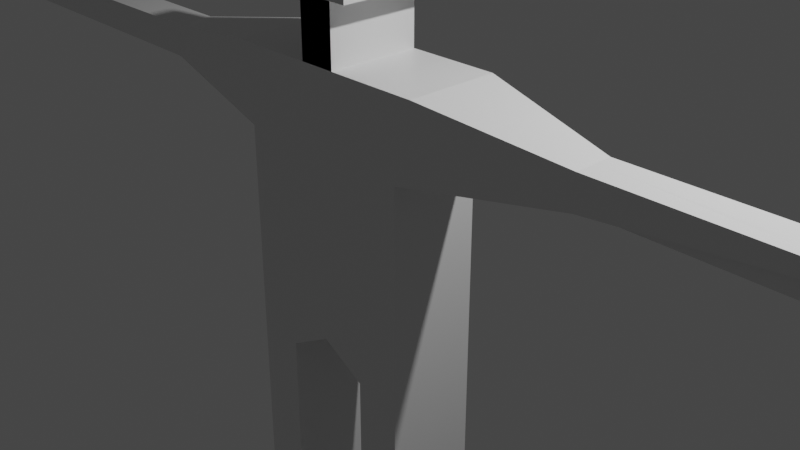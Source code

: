 # Source: 3d_Project_Enemy_Model.blend  (saved by Blender 2.80.75; exported with 4.5.12 LTS)
import bpy
from mathutils import Matrix  # noqa: F401  (used for matrix-valued properties, if any)

bpy.ops.wm.read_factory_settings(use_empty=True)
scene = bpy.context.scene
scene.name = 'Scene'

# ---- collections
col_collection = bpy.data.collections.new('Collection'); scene.collection.children.link(col_collection)

# ---- materials (node trees are filled in below, after node groups)
mat_material = bpy.data.materials.new('Material')
mat_material.alpha_threshold = 0.0
mat_material.use_transparent_shadow = False
mat_material.line_color = (0.0, 0.0, 0.0, 1.0)

# ---- material node trees
mat_material.use_nodes = True; mat_material.node_tree.nodes.clear()
_N = mat_material.node_tree.nodes; _L = mat_material.node_tree.links
n0 = _N.new('ShaderNodeOutputMaterial'); n0.name = 'Material Output'; n0.location = (300, 300)
n1 = _N.new('ShaderNodeBsdfPrincipled'); n1.name = 'Principled BSDF'; n1.location = (10, 300)
n1.distribution = 'GGX'
n1.subsurface_method = 'BURLEY'
n1.inputs[2].default_value = 0.4
n1.inputs[3].default_value = 1.45
n1.inputs[27].default_value = (0.0, 0.0, 0.0, 1.0)
n1.inputs[28].default_value = 1.0
_L.new(n1.outputs[0], n0.inputs[0])
n0.is_active_output = True

# ---- world
world_world = bpy.data.worlds.new('World'); scene.world = world_world
world_world.use_nodes = True; world_world.node_tree.nodes.clear()
_N = world_world.node_tree.nodes; _L = world_world.node_tree.links
n0 = _N.new('ShaderNodeOutputWorld'); n0.name = 'World Output'; n0.location = (300, 300)
n1 = _N.new('ShaderNodeBackground'); n1.name = 'Background'; n1.location = (10, 300)
n1.inputs[0].default_value = (0.05088, 0.05088, 0.05088, 1.0)
_L.new(n1.outputs[0], n0.inputs[0])
n0.is_active_output = True
world_world.color = (0.05088, 0.05088, 0.05088)
world_world.use_sun_shadow = False
world_world.sun_shadow_jitter_overblur = 0.0

# ---- cameras
cam_camera = bpy.data.cameras.new('Camera')
cam_camera.clip_end = 100.0
cam_camera.ortho_scale = 7.314

# ---- lights
light_light = bpy.data.lights.new('Light', 'POINT')
light_light.transmission_factor = 0.0
light_light.energy = 1000.0
light_light.shadow_soft_size = 0.1
light_light.shadow_maximum_resolution = 0.006
light_light.use_absolute_resolution = True

# ---- meshes
me_cube = bpy.data.meshes.new('Cube')
me_cube.from_pydata([(0.0, -1.0, -1.0), (1.0, 0.0, -1.0), (1.0, -1.0, 1.0), (1.0, -1.0, -1.0), (0.0, 0.0, -1.0), (1.0, 0.0, -1.0), (1.0, 0.0, 1.0), (0.0, 0.0, -1.0), (0.0, -1.0, -1.0), (1.0, -1.0, -1.0), (1.0, 0.0, -7.363), (1.0, 0.0, -7.206), (1.0, -1.0, -7.363), (1.0, -1.0, -7.206), (0.5, 0.0, -7.363), (0.5, -1.0, -7.363), (0.5, 0.0, 1.0), (0.5, -1.0, -1.285), (0.5, 0.0, -1.285), (0.5, -1.0, -1.285), (0.5, 0.0, -7.206), (0.5, -1.0, -7.206), (1.188, 0.0, 1.836), (1.188, -1.0, 1.836), (0.0, -1.0, 1.836), (0.0, 0.0, 1.836), (0.2008, 0.0, 1.836), (0.2008, -1.0, 1.836), (0.2008, 0.0, 1.836), (0.2008, -1.0, 1.836), (0.0, -1.0, 1.836), (0.0, 0.0, 1.836), (0.2008, 0.0, 1.836), (0.2008, -1.0, 1.836), (0.0, -1.0, 1.836), (0.0, 0.0, 1.836), (0.2008, 0.0, 1.836), (0.2008, -1.0, 1.836), (0.2008, -1.0, 2.5), (0.0, -1.0, 2.5), (0.2008, 0.0, 2.5), (0.2008, -1.0, 2.5), (0.0, 0.0, 2.5), (0.0, -1.0, 2.5), (0.0, 0.0, 2.5), (0.2008, 0.0, 2.5), (0.2008, -1.0, 2.5), (0.0, -1.0, 2.5), (0.0, 0.0, 2.5), (0.2008, 0.0, 2.5), (0.2008, -1.0, 2.5), (0.0, -1.0, 2.5), (0.0, 0.0, 2.5), (0.2008, 0.0, 2.5), (0.2008, 0.0, 2.5), (0.2008, -1.0, 2.5), (0.0, 0.0, 2.5), (0.0, -1.0, 2.5), (0.2008, 0.0, 3.199), (0.0, 0.1025, 2.5), (0.2008, 0.1025, 2.5), (0.0, 0.1025, 3.199), (0.2008, 0.1025, 3.199), (0.0, -1.095, 2.5), (0.0, -1.095, 3.199), (0.497, -1.095, 2.5), (0.497, -1.095, 3.199), (0.2008, 0.0, 3.199), (0.2008, 0.0, 2.5), (0.2008, 0.1026, 3.199), (0.2008, 0.1026, 2.5), (0.497, 0.1026, 3.199), (0.497, 0.1026, 2.5), (2.697, -0.289, 1.241), (2.697, -0.711, 1.241), (2.697, -0.289, 1.594), (2.697, -0.711, 1.594), (2.697, -0.289, 1.241), (2.697, -0.711, 1.241), (2.697, -0.289, 1.594), (2.697, -0.711, 1.594), (6.14, -0.3049, 1.255), (6.14, -0.6972, 1.256), (6.14, -0.6972, 1.578), (6.488, -0.289, 1.241), (6.488, -0.711, 1.241), (6.488, -0.289, 1.594), (6.488, -0.711, 1.594), (0.2008, -0.09091, 2.5), (0.2008, -0.1818, 2.5), (0.2008, -0.2727, 2.5), (0.2008, -0.3636, 2.5), (0.2008, -0.4545, 2.5), (0.2008, -0.5455, 2.5), (0.2008, -0.6364, 2.5), (0.2008, -0.7273, 2.5), (0.2008, -0.8182, 2.5), (0.2008, -0.9091, 2.5), (0.2008, -0.09091, 2.5), (0.2008, -0.1818, 2.5), (0.2008, -0.2727, 2.5), (0.2008, -0.3636, 2.5), (0.2008, -0.4545, 2.5), (0.2008, -0.5455, 2.5), (0.2008, -0.6364, 2.5), (0.2008, -0.7273, 2.5), (0.2008, -0.8182, 2.5), (0.2008, -0.9091, 2.5), (2.697, -0.3274, 1.241), (2.697, -0.3657, 1.241), (2.697, -0.4041, 1.241), (2.697, -0.4425, 1.241), (2.697, -0.4808, 1.241), (2.697, -0.5192, 1.241), (2.697, -0.5575, 1.241), (2.697, -0.5959, 1.241), (2.697, -0.6343, 1.241), (2.697, -0.6726, 1.241), (2.697, -0.3274, 1.594), (2.697, -0.3657, 1.594), (2.697, -0.4041, 1.594), (2.697, -0.4425, 1.594), (2.697, -0.4808, 1.594), (2.697, -0.5192, 1.594), (2.697, -0.5575, 1.594), (2.697, -0.5959, 1.594), (2.697, -0.6343, 1.594), (2.697, -0.6726, 1.594), (2.697, -0.3274, 1.241), (2.697, -0.3657, 1.241), (2.697, -0.4041, 1.241), (2.697, -0.4425, 1.241), (2.697, -0.4808, 1.241), (2.697, -0.5192, 1.241), (2.697, -0.5575, 1.241), (2.697, -0.5959, 1.241), (2.697, -0.6343, 1.241), (2.697, -0.6726, 1.241), (2.697, -0.3274, 1.594), (2.697, -0.3657, 1.594), (2.697, -0.4041, 1.594), (2.697, -0.4425, 1.594), (2.697, -0.4808, 1.594), (2.697, -0.5192, 1.594), (2.697, -0.5575, 1.594), (2.697, -0.5959, 1.594), (2.697, -0.6343, 1.594), (2.697, -0.6726, 1.594), (6.488, -0.4808, 1.241), (6.488, -0.5192, 1.241), (6.488, -0.4808, 1.594), (6.488, -0.5192, 1.594), (6.488, -0.5671, 1.241), (6.488, -0.6151, 1.241), (6.488, -0.663, 1.241), (6.488, -0.5671, 1.594), (6.488, -0.6151, 1.594), (6.488, -0.663, 1.594), (6.488, -0.337, 1.241), (6.488, -0.3849, 1.241), (6.488, -0.4329, 1.241), (6.488, -0.337, 1.594), (6.488, -0.3849, 1.594), (6.488, -0.4329, 1.594), (7.334, -0.315, 1.428), (7.334, -0.315, 1.428), (7.334, -0.6866, 1.428), (7.334, -0.6866, 1.428), (7.334, -0.5004, 1.429), (7.334, -0.5002, 1.429), (7.334, -0.6865, 1.428), (7.334, -0.5004, 1.43), (7.334, -0.5002, 1.43), (7.334, -0.6866, 1.428), (7.334, -0.5931, 1.428), (7.334, -0.5937, 1.428), (7.334, -0.5931, 1.428), (7.334, -0.5937, 1.428), (7.334, -0.3156, 1.428), (7.334, -0.4109, 1.428), (7.334, -0.4115, 1.428), (7.334, -0.3156, 1.428), (7.334, -0.4109, 1.428), (7.334, -0.4115, 1.428), (0.9141, -1.559, -7.386), (0.9145, -1.559, -7.387), (0.944, -1.311, -7.387), (0.944, -1.311, -7.387), (0.944, -1.311, -7.229), (0.944, -1.311, -7.229), (0.5807, -1.559, -7.386), (0.5812, -1.559, -7.387), (0.555, -1.311, -7.229), (0.555, -1.311, -7.387), (0.5808, -1.559, -7.386), (0.5808, -1.559, -7.386), (0.6919, -1.559, -7.386), (0.6918, -1.559, -7.386), (0.6919, -1.559, -7.386), (0.6923, -1.559, -7.387), (0.8031, -1.559, -7.386), (0.8029, -1.559, -7.386), (0.803, -1.559, -7.386), (0.8034, -1.559, -7.387), (0.9142, -1.559, -7.386), (0.914, -1.559, -7.386), (0.5551, -1.311, -7.387), (0.6106, -1.311, -7.387), (0.6662, -1.311, -7.387), (0.7217, -1.311, -7.387), (0.7773, -1.311, -7.387), (0.8329, -1.311, -7.387), (0.8884, -1.311, -7.387), (0.5551, -1.311, -7.229), (0.6106, -1.311, -7.229), (0.6662, -1.311, -7.229), (0.7217, -1.311, -7.229), (0.7773, -1.311, -7.229), (0.8329, -1.311, -7.229), (0.8884, -1.311, -7.229), (1.094, 0.0, 1.418), (0.0, 0.0, 1.418), (0.2008, 0.0, 2.85), (0.2008, 0.0, 2.85), (0.2008, 0.0, 2.675), (0.2008, 0.0, 2.675), (0.2008, 0.0, 3.024), (0.2008, 0.0, 3.024), (2.697, -0.289, 1.524), (2.697, -0.289, 1.453), (2.697, -0.289, 1.383), (2.697, -0.289, 1.312), (2.697, -0.289, 1.524), (2.697, -0.289, 1.453), (2.697, -0.289, 1.383), (2.697, -0.289, 1.312), (7.334, -0.6866, 1.428), (7.334, -0.6866, 1.428), (7.334, -0.6865, 1.428), (7.334, -0.6865, 1.428), (7.334, -0.6865, 1.428), (0.0, 0.0, -1.0), (1.0, -1.0, 0.0), (1.0, -1.0, -1.0)], [(241, 18), (7, 8), (241, 5), (7, 241), (4, 241)], [(33, 30, 51, 50), (152, 155, 176, 174), (31, 32, 49, 48), (191, 195, 194, 190), (0, 8, 19, 17), (37, 29, 38, 46), (199, 198, 196, 197), (203, 202, 200, 201), (185, 184, 204, 205), (29, 27, 41, 38), (43, 41, 55, 57), (42, 40, 45, 44), (44, 45, 53, 52), (38, 39, 47, 46), (43, 41, 50, 51), (40, 42, 48, 49), (160, 163, 150, 148), (19, 17, 8, 0), (21, 15, 193, 192), (41, 43, 39, 38), (34, 37, 46, 47), (28, 36, 53, 45), (11, 10, 14, 20), (26, 28, 45, 40), (11, 1, 5, 6, 2, 242, 243, 9, 13, 12, 10), (21, 20, 14, 15), (60, 59, 61, 62), (12, 13, 189, 187), (36, 35, 52, 53), (27, 33, 50, 41), (32, 26, 40, 49), (40, 42, 56, 54), (88, 40, 54, 98), (68, 225, 223, 227, 67, 69, 70), (54, 56, 59, 60), (226, 58, 67, 227), (69, 71, 72, 70), (127, 76, 80, 147), (108, 73, 77, 128), (76, 74, 78, 80), (228, 75, 79, 232), (79, 86, 164, 165, 84, 81, 77, 235, 234, 233, 232), (82, 81, 84, 158, 159, 160, 148, 149, 152, 153, 154, 85), (149, 151, 155, 152), (86, 161, 181, 164), (155, 156, 177, 176), (74, 117, 137, 78), (117, 116, 136, 137), (116, 115, 135, 136), (115, 114, 134, 135), (114, 113, 133, 134), (113, 112, 132, 133), (112, 111, 131, 132), (111, 110, 130, 131), (110, 109, 129, 130), (109, 108, 128, 129), (80, 78, 137, 136, 135, 134, 133, 132, 131, 130, 129, 128, 77, 81, 82, 83), (22, 23, 76, 127, 126, 125, 124, 123, 122, 121, 120, 119, 118, 75), (75, 118, 138, 79), (118, 119, 139, 138), (119, 120, 140, 139), (120, 121, 141, 140), (121, 122, 142, 141), (122, 123, 143, 142), (123, 124, 144, 143), (124, 125, 145, 144), (125, 126, 146, 145), (126, 127, 147, 146), (41, 97, 107, 55), (97, 96, 106, 107), (96, 95, 105, 106), (95, 94, 104, 105), (94, 93, 103, 104), (93, 92, 102, 103), (92, 91, 101, 102), (91, 90, 100, 101), (90, 89, 99, 100), (89, 88, 98, 99), (27, 26, 40, 88, 89, 90, 91, 92, 93, 94, 95, 96, 97, 41), (154, 157, 173, 240, 239, 238, 170), (23, 2, 6, 220, 22, 75, 228, 229, 230, 231, 73, 108, 109, 110, 111, 112, 113, 114, 115, 116, 117, 74, 76), (57, 55, 107, 106, 105, 104, 103, 102, 101, 100, 99, 98, 54, 68, 70, 72, 65, 63), (220, 221, 25, 26, 22), (160, 159, 179, 180), (153, 156, 157, 154), (164, 181, 178, 165), (149, 148, 168, 169), (85, 154, 170, 166), (162, 163, 183, 182), (153, 175, 177, 156), (160, 180, 183, 163), (150, 151, 172, 171), (153, 152, 174, 175), (159, 162, 182, 179), (157, 87, 167, 173), (158, 84, 165, 178), (158, 178, 181, 161), (207, 214, 195, 191), (213, 192, 193, 206), (189, 188, 186, 187), (209, 216, 198, 199), (219, 218, 211, 212), (217, 216, 209, 210), (188, 219, 204, 184), (215, 214, 207, 208), (217, 210, 201, 200), (216, 215, 196, 198), (12, 187, 186, 185, 205, 212, 211, 203, 201, 210, 209, 199, 197, 208, 207, 191, 190, 206, 193, 15, 14, 10), (215, 208, 197, 196), (214, 213, 194, 195), (211, 218, 202, 203), (218, 217, 200, 202), (219, 212, 205, 204), (186, 188, 184, 185), (213, 206, 190, 194), (13, 21, 192, 213, 214, 215, 216, 217, 218, 219, 188, 189), (174, 176, 177, 175), (16, 18, 7, 4, 221, 220, 6), (7, 0, 17, 18), (224, 222, 223, 225), (63, 65, 66, 64), (54, 224, 225, 68), (222, 226, 227, 223), (222, 224, 54, 60, 62, 58, 226), (65, 72, 71, 66), (85, 166, 236, 237, 167, 87, 83, 82), (151, 149, 169, 172), (158, 161, 162, 159), (58, 62, 61, 64, 66, 71, 69, 67), (179, 182, 183, 180), (166, 170, 238, 236), (237, 239, 240, 173, 167), (238, 239, 237, 236), (168, 171, 172, 169), (148, 150, 171, 168), (23, 27, 24, 8, 17, 19, 21, 13, 9, 243, 3, 242, 2), (73, 231, 235, 77), (231, 230, 234, 235), (230, 229, 233, 234), (229, 228, 232, 233), (79, 138, 139, 140, 141, 142, 143, 144, 145, 146, 147, 80, 83, 87, 157, 156, 155, 151, 150, 163, 162, 161, 86), (22, 26, 27, 23), (16, 6, 5, 1, 11, 20, 21, 17, 18), (3, 243, 242)])
_uv = me_cube.uv_layers.new(name='UVMap')
_uv.uv.foreach_set('vector', [0.0, 0.0, 0.0, 0.0, 0.0, 0.0, 0.0, 0.0, 0.375, 0.7074, 0.375, 0.7074, 0.375, 0.7074, 0.375, 0.7074, 0.0, 0.0, 0.0, 0.0, 0.0, 0.0, 0.0, 0.0, 0.375, 0.2986, 0.375, 0.2986, 0.375, 0.3056, 0.375, 0.3056, 0.375, 0.375, 0.375, 0.375, 0.375, 0.3125, 0.375, 0.3125, 0.0, 0.0, 0.0, 0.0, 0.0, 0.0, 0.0, 0.0, 0.375, 0.2847, 0.375, 0.2847, 0.375, 0.2917, 0.375, 0.2917, 0.375, 0.2708, 0.375, 0.2708, 0.375, 0.2778, 0.375, 0.2778, 0.375, 0.2569, 0.375, 0.2569, 0.375, 0.2639, 0.375, 0.2639, 0.0, 0.0, 0.0, 0.0, 0.0, 0.0, 0.0, 0.0, 0.625, 0.375, 0.625, 0.3499, 0.625, 0.3499, 0.625, 0.375, 0.5, 0.125, 0.4749, 0.2254, 0.4749, 0.2254, 0.5, 0.125, 0.5, 0.125, 0.4749, 0.2254, 0.4749, 0.2254, 0.5, 0.125, 0.625, 0.3499, 0.625, 0.375, 0.625, 0.375, 0.625, 0.3499, 0.625, 0.375, 0.625, 0.3499, 0.625, 0.3499, 0.625, 0.375, 0.4749, 0.2254, 0.5, 0.125, 0.5, 0.125, 0.4749, 0.2254, 0.375, 0.6676, 0.375, 0.6676, 0.375, 0.6818, 0.375, 0.6818, 0.375, 0.3125, 0.375, 0.3125, 0.375, 0.375, 0.375, 0.375, 0.5625, 1.0, 0.5625, 1.0, 0.5625, 1.0, 0.5625, 1.0, 0.625, 0.3499, 0.625, 0.375, 0.625, 0.375, 0.625, 0.3499, 0.0, 0.0, 0.0, 0.0, 0.0, 0.0, 0.0, 0.0, 0.0, 0.0, 0.0, 0.0, 0.0, 0.0, 0.0, 0.0, 0.625, 0.875, 0.625, 0.875, 0.5625, 0.875, 0.5625, 0.875, 0.0, 0.0, 0.0, 0.0, 0.0, 0.0, 0.0, 0.0, 0.125, 0.625, 0.125, 0.625, 0.125, 0.625, 0.375, 0.625, 0.375, 0.75, 0.25, 0.75, 0.125, 0.75, 0.375, 0.25, 0.125, 0.75, 0.125, 0.75, 0.125, 0.625, 0.5625, 1.0, 0.5625, 0.875, 0.5625, 0.875, 0.5625, 1.0, 0.4749, 0.2254, 0.5, 0.125, 0.5, 0.125, 0.4749, 0.2254, 0.125, 0.75, 0.125, 0.75, 0.125, 0.75, 0.125, 0.75, 0.0, 0.0, 0.0, 0.0, 0.0, 0.0, 0.0, 0.0, 0.0, 0.0, 0.0, 0.0, 0.0, 0.0, 0.0, 0.0, 0.0, 0.0, 0.0, 0.0, 0.0, 0.0, 0.0, 0.0, 0.4749, 0.2254, 0.5, 0.125, 0.5, 0.125, 0.4749, 0.2254, 0.4749, 0.1364, 0.4749, 0.125, 0.4749, 0.125, 0.4749, 0.1364, 0.4749, 0.2254, 0.4749, 0.2254, 0.4749, 0.2254, 0.4749, 0.2254, 0.4749, 0.2254, 0.4749, 0.2254, 0.4749, 0.2254, 0.4749, 0.2254, 0.5, 0.125, 0.5, 0.125, 0.4749, 0.2254, 0.4749, 0.2254, 0.4749, 0.2254, 0.4749, 0.2254, 0.4749, 0.2254, 0.4749, 0.2254, 0.4749, 0.2254, 0.4749, 0.2254, 0.4749, 0.2254, 0.375, 0.2386, 0.375, 0.25, 0.375, 0.25, 0.375, 0.2386, 0.375, 0.6364, 0.375, 0.625, 0.375, 0.625, 0.375, 0.6364, 0.625, 0.25, 0.625, 0.25, 0.625, 0.25, 0.625, 0.25, 0.375, 0.625, 0.375, 0.625, 0.375, 0.625, 0.375, 0.625, 0.375, 0.625, 0.375, 0.625, 0.375, 0.625, 0.375, 0.625, 0.375, 0.625, 0.375, 0.625, 0.375, 0.625, 0.375, 0.625, 0.375, 0.625, 0.375, 0.625, 0.375, 0.625, 0.375, 0.75, 0.375, 0.625, 0.375, 0.625, 0.375, 0.6392, 0.375, 0.6534, 0.375, 0.6676, 0.375, 0.6818, 0.375, 0.6932, 0.375, 0.7074, 0.375, 0.7216, 0.375, 0.7358, 0.375, 0.75, 0.375, 0.6932, 0.375, 0.6932, 0.375, 0.7074, 0.375, 0.7074, 0.375, 0.125, 0.375, 0.1392, 0.375, 0.1392, 0.375, 0.125, 0.375, 0.2074, 0.375, 0.2216, 0.375, 0.2216, 0.375, 0.2074, 0.375, 0.75, 0.375, 0.7386, 0.375, 0.7386, 0.375, 0.75, 0.375, 0.7386, 0.375, 0.7273, 0.375, 0.7273, 0.375, 0.7386, 0.375, 0.7273, 0.375, 0.7159, 0.375, 0.7159, 0.375, 0.7273, 0.375, 0.7159, 0.375, 0.7045, 0.375, 0.7045, 0.375, 0.7159, 0.375, 0.7045, 0.375, 0.6932, 0.375, 0.6932, 0.375, 0.7045, 0.375, 0.6932, 0.375, 0.6818, 0.375, 0.6818, 0.375, 0.6932, 0.375, 0.6818, 0.375, 0.6705, 0.375, 0.6705, 0.375, 0.6818, 0.375, 0.6705, 0.375, 0.6591, 0.375, 0.6591, 0.375, 0.6705, 0.375, 0.6591, 0.375, 0.6477, 0.375, 0.6477, 0.375, 0.6591, 0.375, 0.6477, 0.375, 0.6364, 0.375, 0.6364, 0.375, 0.6477, 0.625, 0.25, 0.375, 0.75, 0.375, 0.7386, 0.375, 0.7273, 0.375, 0.7159, 0.375, 0.7045, 0.375, 0.6932, 0.375, 0.6818, 0.375, 0.6705, 0.375, 0.6591, 0.375, 0.6477, 0.375, 0.6364, 0.375, 0.625, 0.375, 0.625, 0.625, 0.25, 0.625, 0.25, 0.375, 0.125, 0.375, 0.25, 0.375, 0.25, 0.375, 0.2386, 0.375, 0.2273, 0.375, 0.2159, 0.375, 0.2045, 0.375, 0.1932, 0.375, 0.1818, 0.375, 0.1705, 0.375, 0.1591, 0.375, 0.1477, 0.375, 0.1364, 0.375, 0.125, 0.375, 0.125, 0.375, 0.1364, 0.375, 0.1364, 0.375, 0.125, 0.375, 0.1364, 0.375, 0.1477, 0.375, 0.1477, 0.375, 0.1364, 0.375, 0.1477, 0.375, 0.1591, 0.375, 0.1591, 0.375, 0.1477, 0.375, 0.1591, 0.375, 0.1705, 0.375, 0.1705, 0.375, 0.1591, 0.375, 0.1705, 0.375, 0.1818, 0.375, 0.1818, 0.375, 0.1705, 0.375, 0.1818, 0.375, 0.1932, 0.375, 0.1932, 0.375, 0.1818, 0.375, 0.1932, 0.375, 0.2045, 0.375, 0.2045, 0.375, 0.1932, 0.375, 0.2045, 0.375, 0.2159, 0.375, 0.2159, 0.375, 0.2045, 0.375, 0.2159, 0.375, 0.2273, 0.375, 0.2273, 0.375, 0.2159, 0.375, 0.2273, 0.375, 0.2386, 0.375, 0.2386, 0.375, 0.2273, 0.4749, 0.25, 0.4749, 0.2386, 0.4749, 0.2386, 0.4749, 0.25, 0.4749, 0.2386, 0.4749, 0.2273, 0.4749, 0.2273, 0.4749, 0.2386, 0.4749, 0.2273, 0.4749, 0.2159, 0.4749, 0.2159, 0.4749, 0.2273, 0.4749, 0.2159, 0.4749, 0.2045, 0.4749, 0.2045, 0.4749, 0.2159, 0.4749, 0.2045, 0.4749, 0.1932, 0.4749, 0.1932, 0.4749, 0.2045, 0.4749, 0.1932, 0.4749, 0.1818, 0.4749, 0.1818, 0.4749, 0.1932, 0.4749, 0.1818, 0.4749, 0.1705, 0.4749, 0.1705, 0.4749, 0.1818, 0.4749, 0.1705, 0.4749, 0.1591, 0.4749, 0.1591, 0.4749, 0.1705, 0.4749, 0.1591, 0.4749, 0.1477, 0.4749, 0.1477, 0.4749, 0.1591, 0.4749, 0.1477, 0.4749, 0.1364, 0.4749, 0.1364, 0.4749, 0.1477, 0.4749, 0.25, 0.4749, 0.125, 0.4749, 0.125, 0.4749, 0.1364, 0.4749, 0.1477, 0.4749, 0.1591, 0.4749, 0.1705, 0.4749, 0.1818, 0.4749, 0.1932, 0.4749, 0.2045, 0.4749, 0.2159, 0.4749, 0.2273, 0.4749, 0.2386, 0.4749, 0.25, 0.375, 0.7358, 0.375, 0.7358, 0.375, 0.7358, 0.375, 0.7358, 0.375, 0.7358, 0.375, 0.7358, 0.375, 0.7358, 0.625, 0.25, 0.375, 0.75, 0.375, 0.625, 0.375, 0.625, 0.375, 0.625, 0.375, 0.625, 0.375, 0.625, 0.375, 0.625, 0.375, 0.625, 0.375, 0.625, 0.375, 0.625, 0.375, 0.6364, 0.375, 0.6477, 0.375, 0.6591, 0.375, 0.6705, 0.375, 0.6818, 0.375, 0.6932, 0.375, 0.7045, 0.375, 0.7159, 0.375, 0.7273, 0.375, 0.7386, 0.625, 0.25, 0.625, 0.25, 0.625, 0.375, 0.4749, 0.25, 0.4749, 0.2386, 0.4749, 0.2273, 0.4749, 0.2159, 0.4749, 0.2045, 0.4749, 0.1932, 0.4749, 0.1818, 0.4749, 0.1705, 0.4749, 0.1591, 0.4749, 0.1477, 0.4749, 0.1364, 0.4749, 0.125, 0.4749, 0.125, 0.4749, 0.125, 0.4749, 0.125, 0.4749, 0.25, 0.625, 0.375, 0.375, 0.625, 0.5, 0.125, 0.5, 0.125, 0.4749, 0.2254, 0.375, 0.625, 0.375, 0.6676, 0.375, 0.6534, 0.375, 0.6534, 0.375, 0.6676, 0.375, 0.7216, 0.375, 0.7216, 0.375, 0.7358, 0.375, 0.7358, 0.375, 0.625, 0.375, 0.6392, 0.375, 0.6392, 0.375, 0.625, 0.375, 0.6932, 0.375, 0.6818, 0.375, 0.6818, 0.375, 0.6932, 0.375, 0.75, 0.375, 0.7358, 0.375, 0.7358, 0.375, 0.75, 0.375, 0.1534, 0.375, 0.1676, 0.375, 0.1676, 0.375, 0.1534, 0.375, 0.7216, 0.375, 0.7216, 0.375, 0.7216, 0.375, 0.7216, 0.375, 0.6676, 0.375, 0.6676, 0.375, 0.6676, 0.375, 0.6676, 0.375, 0.1818, 0.375, 0.1932, 0.375, 0.1932, 0.375, 0.1818, 0.375, 0.7216, 0.375, 0.7074, 0.375, 0.7074, 0.375, 0.7216, 0.375, 0.6534, 0.375, 0.6534, 0.375, 0.6534, 0.375, 0.6534, 0.375, 0.2358, 0.375, 0.25, 0.375, 0.25, 0.375, 0.2358, 0.375, 0.6392, 0.375, 0.625, 0.375, 0.625, 0.375, 0.6392, 0.375, 0.6392, 0.375, 0.6392, 0.375, 0.6392, 0.375, 0.6392, 0.375, 0.2986, 0.375, 0.2986, 0.375, 0.2986, 0.375, 0.2986, 0.375, 0.3056, 0.375, 0.3125, 0.375, 0.3125, 0.375, 0.3056, 0.375, 0.25, 0.375, 0.2569, 0.375, 0.2569, 0.375, 0.25, 0.375, 0.2847, 0.375, 0.2847, 0.375, 0.2847, 0.375, 0.2847, 0.375, 0.2639, 0.375, 0.2708, 0.375, 0.2708, 0.375, 0.2639, 0.375, 0.2778, 0.375, 0.2847, 0.375, 0.2847, 0.375, 0.2778, 0.375, 0.2569, 0.375, 0.2639, 0.375, 0.2639, 0.375, 0.2569, 0.375, 0.2917, 0.375, 0.2986, 0.375, 0.2986, 0.375, 0.2917, 0.375, 0.2778, 0.375, 0.2778, 0.375, 0.2778, 0.375, 0.2778, 0.375, 0.2847, 0.375, 0.2917, 0.375, 0.2917, 0.375, 0.2847, 0.625, 1.0, 0.625, 1.0, 0.6181, 1.0, 0.6181, 1.0, 0.6111, 1.0, 0.6111, 1.0, 0.6042, 1.0, 0.6042, 1.0, 0.5972, 1.0, 0.5972, 1.0, 0.5903, 1.0, 0.5903, 1.0, 0.5833, 1.0, 0.5833, 1.0, 0.5764, 1.0, 0.5764, 1.0, 0.5694, 1.0, 0.5694, 1.0, 0.5625, 1.0, 0.5625, 1.0, 0.5625, 0.875, 0.625, 0.875, 0.375, 0.2917, 0.375, 0.2917, 0.375, 0.2917, 0.375, 0.2917, 0.375, 0.2986, 0.375, 0.3056, 0.375, 0.3056, 0.375, 0.2986, 0.375, 0.2708, 0.375, 0.2708, 0.375, 0.2708, 0.375, 0.2708, 0.375, 0.2708, 0.375, 0.2778, 0.375, 0.2778, 0.375, 0.2708, 0.375, 0.2639, 0.375, 0.2639, 0.375, 0.2639, 0.375, 0.2639, 0.375, 0.2569, 0.375, 0.2569, 0.375, 0.2569, 0.375, 0.2569, 0.375, 0.3056, 0.375, 0.3056, 0.375, 0.3056, 0.375, 0.3056, 0.375, 0.25, 0.375, 0.3125, 0.375, 0.3125, 0.375, 0.3056, 0.375, 0.2986, 0.375, 0.2917, 0.375, 0.2847, 0.375, 0.2778, 0.375, 0.2708, 0.375, 0.2639, 0.375, 0.2569, 0.375, 0.25, 0.375, 0.7074, 0.375, 0.7074, 0.375, 0.7216, 0.375, 0.7216, 0.4375, 0.375, 0.5625, 0.875, 0.5, 0.875, 0.5, 0.875, 0.5, 0.125, 0.375, 0.625, 0.375, 0.625, 0.5, 0.875, 0.375, 0.375, 0.375, 0.3125, 0.5625, 0.875, 0.4749, 0.2254, 0.4749, 0.2254, 0.4749, 0.2254, 0.4749, 0.2254, 0.625, 0.375, 0.625, 0.3499, 0.625, 0.3499, 0.625, 0.375, 0.4749, 0.2254, 0.4749, 0.2254, 0.4749, 0.2254, 0.4749, 0.2254, 0.4749, 0.2254, 0.4749, 0.2254, 0.4749, 0.2254, 0.4749, 0.2254, 0.4749, 0.2254, 0.4749, 0.2254, 0.4749, 0.2254, 0.4749, 0.2254, 0.4749, 0.2254, 0.4749, 0.2254, 0.4749, 0.2254, 0.4749, 0.25, 0.4749, 0.125, 0.4749, 0.125, 0.4749, 0.25, 0.625, 0.25, 0.625, 0.25, 0.625, 0.25, 0.625, 0.25, 0.625, 0.25, 0.625, 0.25, 0.625, 0.25, 0.625, 0.25, 0.375, 0.6932, 0.375, 0.6932, 0.375, 0.6932, 0.375, 0.6932, 0.375, 0.6392, 0.375, 0.6392, 0.375, 0.6534, 0.375, 0.6534, 0.4749, 0.125, 0.4749, 0.125, 0.5, 0.125, 0.5, 0.25, 0.4749, 0.25, 0.4749, 0.125, 0.4749, 0.125, 0.4749, 0.125, 0.375, 0.6534, 0.375, 0.6534, 0.375, 0.6676, 0.375, 0.6676, 0.375, 0.75, 0.375, 0.7358, 0.375, 0.7358, 0.375, 0.75, 0.375, 0.75, 0.375, 0.7358, 0.375, 0.7358, 0.375, 0.7358, 0.375, 0.75, 0.375, 0.7358, 0.375, 0.7358, 0.375, 0.75, 0.375, 0.75, 0.375, 0.6818, 0.375, 0.6818, 0.375, 0.6932, 0.375, 0.6932, 0.375, 0.6818, 0.375, 0.6818, 0.375, 0.6818, 0.375, 0.6818, 0.625, 0.25, 0.625, 0.3499, 0.625, 0.375, 0.375, 0.375, 0.375, 0.3125, 0.375, 0.3125, 0.375, 0.3125, 0.375, 0.25, 0.375, 0.25, 0.375, 0.25, 0.375, 0.25, 0.5, 0.25, 0.625, 0.25, 0.375, 0.625, 0.375, 0.625, 0.375, 0.625, 0.375, 0.625, 0.375, 0.625, 0.375, 0.625, 0.375, 0.625, 0.375, 0.625, 0.375, 0.625, 0.375, 0.625, 0.375, 0.625, 0.375, 0.625, 0.375, 0.625, 0.375, 0.625, 0.375, 0.625, 0.375, 0.625, 0.375, 0.125, 0.375, 0.1364, 0.375, 0.1477, 0.375, 0.1591, 0.375, 0.1705, 0.375, 0.1818, 0.375, 0.1932, 0.375, 0.2045, 0.375, 0.2159, 0.375, 0.2273, 0.375, 0.2386, 0.375, 0.25, 0.375, 0.25, 0.375, 0.25, 0.375, 0.2358, 0.375, 0.2216, 0.375, 0.2074, 0.375, 0.1932, 0.375, 0.1818, 0.375, 0.1676, 0.375, 0.1534, 0.375, 0.1392, 0.375, 0.125, 0.375, 0.125, 0.4749, 0.125, 0.4749, 0.25, 0.375, 0.25, 0.4375, 0.375, 0.375, 0.625, 0.625, 0.875, 0.625, 0.875, 0.625, 0.875, 0.5625, 0.875, 0.5625, 1.0, 0.375, 0.3125, 0.5625, 0.875, 0.125, 0.75, 0.125, 0.75, 0.25, 0.75])
me_cube.materials.append(mat_material)
me_cube.use_remesh_preserve_volume = False
me_cube.use_remesh_preserve_attributes = False
me_cube.use_mirror_vertex_groups = False
me_cube.update()

# ---- objects
ob_cube = bpy.data.objects.new('Cube', me_cube)
ob_light = bpy.data.objects.new('Light', light_light)
ob_camera = bpy.data.objects.new('Camera', cam_camera)

# ---- transforms, parenting, visibility, modifiers, constraints
ob_cube.location = (0.0, 0.0, 0.0)
ob_cube.lock_rotations_4d = False
ob_cube.empty_display_type = 'ARROWS'
ob_cube.lineart.crease_threshold = 0.0
_m = ob_cube.modifiers.new('Mirror', 'MIRROR')
_m.use_clip = True
ob_light.location = (4.076, 1.005, 5.904)
ob_light.rotation_euler = (0.6503, 0.05522, 1.866)
ob_light.lock_rotations_4d = False
ob_light.empty_display_type = 'ARROWS'
ob_light.color = (0.0, 0.0, 0.0, 0.0)
ob_light.lineart.crease_threshold = 0.0
ob_camera.location = (7.359, -6.926, 4.958)
ob_camera.rotation_euler = (1.109, 0.0, 0.8149)
ob_camera.lock_rotations_4d = False
ob_camera.empty_display_type = 'ARROWS'
ob_camera.color = (0.0, 0.0, 0.0, 0.0)
ob_camera.display_type = 'WIRE'
ob_camera.lineart.crease_threshold = 0.0

# ---- collection membership
col_collection.objects.link(ob_cube)
col_collection.objects.link(ob_light)
col_collection.objects.link(ob_camera)

# ---- scene / render settings (as saved in the file)
scene.camera = ob_camera
scene.frame_start = 1; scene.frame_end = 250; scene.frame_set(1)
scene.render.engine = 'BLENDER_EEVEE_NEXT'
scene.cycles.use_denoising = False
scene.cycles.samples = 128
scene.cycles.sampling_pattern = 'TABULATED_SOBOL'
scene.cycles.use_adaptive_sampling = False
scene.cycles.use_light_tree = False
scene.view_settings.view_transform = 'Filmic'
bpy.context.view_layer.update()

